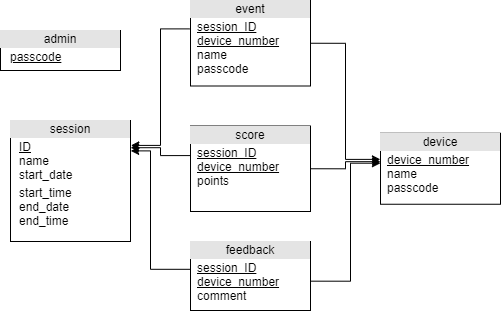

The diagram above was exported from draw.io. Its source (the exported page's mxGraphModel, read from the mxfile embedded in the PNG):
<mxGraphModel dx="768" dy="482" grid="1" gridSize="10" guides="1" tooltips="1" connect="1" arrows="1" fold="1" page="1" pageScale="1" pageWidth="850" pageHeight="1100" math="0" shadow="0" extFonts="Permanent Marker^https://fonts.googleapis.com/css?family=Permanent+Marker">
  <root>
    <mxCell id="0" />
    <mxCell id="1" parent="0" />
    <mxCell id="w6_gABFTy0tmsC1DDv1X-5" value="&lt;div style=&quot;text-align: center ; box-sizing: border-box ; width: 100% ; background: rgb(228 , 228 , 228) ; padding: 2px&quot;&gt;session&lt;/div&gt;&lt;table style=&quot;width: 100% ; font-size: 1em&quot; cellpadding=&quot;2&quot; cellspacing=&quot;0&quot;&gt;&lt;tbody&gt;&lt;tr&gt;&lt;td&gt;&lt;br&gt;&lt;/td&gt;&lt;td&gt;&lt;u&gt;ID&lt;/u&gt;&lt;br&gt;name&lt;br&gt;start_date&lt;/td&gt;&lt;/tr&gt;&lt;tr&gt;&lt;td&gt;&lt;br&gt;&lt;/td&gt;&lt;td&gt;start_time&lt;br&gt;end_date&lt;br&gt;end_time&lt;br&gt;&lt;/td&gt;&lt;/tr&gt;&lt;tr&gt;&lt;td&gt;&lt;/td&gt;&lt;td&gt;&lt;br&gt;&lt;/td&gt;&lt;/tr&gt;&lt;/tbody&gt;&lt;/table&gt;" style="verticalAlign=top;align=left;overflow=fill;html=1;" parent="1" vertex="1">
      <mxGeometry x="200" y="290" width="120" height="121" as="geometry" />
    </mxCell>
    <mxCell id="w6_gABFTy0tmsC1DDv1X-6" value="&lt;div style=&quot;text-align: center ; box-sizing: border-box ; width: 100% ; background: rgb(228 , 228 , 228) ; padding: 2px&quot;&gt;device&lt;/div&gt;&lt;table style=&quot;width: 100% ; font-size: 1em&quot; cellpadding=&quot;2&quot; cellspacing=&quot;0&quot;&gt;&lt;tbody&gt;&lt;tr&gt;&lt;td&gt;&lt;br&gt;&lt;/td&gt;&lt;td&gt;&lt;u&gt;device_number&lt;br&gt;&lt;/u&gt;name&lt;br&gt;passcode&lt;/td&gt;&lt;/tr&gt;&lt;tr&gt;&lt;td&gt;&lt;br&gt;&lt;/td&gt;&lt;td&gt;&lt;br&gt;&lt;/td&gt;&lt;/tr&gt;&lt;tr&gt;&lt;td&gt;&lt;/td&gt;&lt;td&gt;&lt;br&gt;&lt;/td&gt;&lt;/tr&gt;&lt;/tbody&gt;&lt;/table&gt;" style="verticalAlign=top;align=left;overflow=fill;html=1;" parent="1" vertex="1">
      <mxGeometry x="570" y="302.75" width="120" height="71" as="geometry" />
    </mxCell>
    <mxCell id="w6_gABFTy0tmsC1DDv1X-9" value="&lt;div style=&quot;text-align: center ; box-sizing: border-box ; width: 100% ; background: rgb(228 , 228 , 228) ; padding: 2px&quot;&gt;admin&lt;/div&gt;&lt;table style=&quot;width: 100% ; font-size: 1em&quot; cellpadding=&quot;2&quot; cellspacing=&quot;0&quot;&gt;&lt;tbody&gt;&lt;tr&gt;&lt;td&gt;&lt;br&gt;&lt;/td&gt;&lt;td&gt;&lt;u&gt;passcode&lt;/u&gt;&lt;br&gt;&lt;/td&gt;&lt;/tr&gt;&lt;tr&gt;&lt;td&gt;&lt;br&gt;&lt;/td&gt;&lt;td&gt;&lt;br&gt;&lt;/td&gt;&lt;/tr&gt;&lt;tr&gt;&lt;td&gt;&lt;/td&gt;&lt;td&gt;&lt;br&gt;&lt;/td&gt;&lt;/tr&gt;&lt;/tbody&gt;&lt;/table&gt;" style="verticalAlign=top;align=left;overflow=fill;html=1;" parent="1" vertex="1">
      <mxGeometry x="190" y="200" width="120" height="40" as="geometry" />
    </mxCell>
    <mxCell id="_aqJd7Z8LhfaN4BhVxS4-4" style="edgeStyle=orthogonalEdgeStyle;rounded=0;orthogonalLoop=1;jettySize=auto;html=1;exitX=-0.008;exitY=0.332;exitDx=0;exitDy=0;entryX=1.003;entryY=0.206;entryDx=0;entryDy=0;exitPerimeter=0;entryPerimeter=0;" parent="1" source="_aqJd7Z8LhfaN4BhVxS4-1" target="w6_gABFTy0tmsC1DDv1X-5" edge="1">
      <mxGeometry relative="1" as="geometry" />
    </mxCell>
    <mxCell id="_aqJd7Z8LhfaN4BhVxS4-9" style="edgeStyle=orthogonalEdgeStyle;rounded=0;orthogonalLoop=1;jettySize=auto;html=1;exitX=1;exitY=0.5;exitDx=0;exitDy=0;entryX=-0.001;entryY=0.368;entryDx=0;entryDy=0;entryPerimeter=0;" parent="1" source="_aqJd7Z8LhfaN4BhVxS4-1" target="w6_gABFTy0tmsC1DDv1X-6" edge="1">
      <mxGeometry relative="1" as="geometry" />
    </mxCell>
    <mxCell id="_aqJd7Z8LhfaN4BhVxS4-1" value="&lt;div style=&quot;text-align: center ; box-sizing: border-box ; width: 100% ; background: rgb(228 , 228 , 228) ; padding: 2px&quot;&gt;event&lt;/div&gt;&lt;table style=&quot;width: 100% ; font-size: 1em&quot; cellpadding=&quot;2&quot; cellspacing=&quot;0&quot;&gt;&lt;tbody&gt;&lt;tr&gt;&lt;td&gt;&lt;br&gt;&lt;/td&gt;&lt;td&gt;&lt;u&gt;session_ID&lt;br&gt;device_number&lt;br&gt;&lt;/u&gt;name&lt;br&gt;passcode&lt;/td&gt;&lt;/tr&gt;&lt;tr&gt;&lt;td&gt;&lt;br&gt;&lt;/td&gt;&lt;td&gt;&lt;br&gt;&lt;/td&gt;&lt;/tr&gt;&lt;tr&gt;&lt;td&gt;&lt;/td&gt;&lt;td&gt;&lt;br&gt;&lt;/td&gt;&lt;/tr&gt;&lt;/tbody&gt;&lt;/table&gt;" style="verticalAlign=top;align=left;overflow=fill;html=1;" parent="1" vertex="1">
      <mxGeometry x="380" y="170" width="120" height="85.5" as="geometry" />
    </mxCell>
    <mxCell id="_aqJd7Z8LhfaN4BhVxS4-5" style="edgeStyle=orthogonalEdgeStyle;rounded=0;orthogonalLoop=1;jettySize=auto;html=1;exitX=0.008;exitY=0.346;exitDx=0;exitDy=0;exitPerimeter=0;entryX=1.001;entryY=0.225;entryDx=0;entryDy=0;entryPerimeter=0;" parent="1" source="_aqJd7Z8LhfaN4BhVxS4-2" target="w6_gABFTy0tmsC1DDv1X-5" edge="1">
      <mxGeometry relative="1" as="geometry">
        <mxPoint x="323" y="317" as="targetPoint" />
      </mxGeometry>
    </mxCell>
    <mxCell id="_aqJd7Z8LhfaN4BhVxS4-8" style="edgeStyle=orthogonalEdgeStyle;rounded=0;orthogonalLoop=1;jettySize=auto;html=1;exitX=1;exitY=0.5;exitDx=0;exitDy=0;entryX=0;entryY=0.4;entryDx=0;entryDy=0;entryPerimeter=0;" parent="1" source="_aqJd7Z8LhfaN4BhVxS4-2" target="w6_gABFTy0tmsC1DDv1X-6" edge="1">
      <mxGeometry relative="1" as="geometry" />
    </mxCell>
    <mxCell id="_aqJd7Z8LhfaN4BhVxS4-2" value="&lt;div style=&quot;text-align: center ; box-sizing: border-box ; width: 100% ; background: rgb(228 , 228 , 228) ; padding: 2px&quot;&gt;score&lt;/div&gt;&lt;table style=&quot;width: 100% ; font-size: 1em&quot; cellpadding=&quot;2&quot; cellspacing=&quot;0&quot;&gt;&lt;tbody&gt;&lt;tr&gt;&lt;td&gt;&lt;br&gt;&lt;/td&gt;&lt;td&gt;&lt;u&gt;session_ID&lt;br&gt;device_number&lt;br&gt;&lt;/u&gt;points&lt;/td&gt;&lt;/tr&gt;&lt;tr&gt;&lt;td&gt;&lt;br&gt;&lt;/td&gt;&lt;td&gt;&lt;br&gt;&lt;/td&gt;&lt;/tr&gt;&lt;tr&gt;&lt;td&gt;&lt;/td&gt;&lt;td&gt;&lt;br&gt;&lt;/td&gt;&lt;/tr&gt;&lt;/tbody&gt;&lt;/table&gt;" style="verticalAlign=top;align=left;overflow=fill;html=1;" parent="1" vertex="1">
      <mxGeometry x="380" y="295.5" width="120" height="85.5" as="geometry" />
    </mxCell>
    <mxCell id="_aqJd7Z8LhfaN4BhVxS4-6" style="edgeStyle=orthogonalEdgeStyle;rounded=0;orthogonalLoop=1;jettySize=auto;html=1;exitX=0.007;exitY=0.403;exitDx=0;exitDy=0;entryX=1.002;entryY=0.251;entryDx=0;entryDy=0;entryPerimeter=0;exitPerimeter=0;" parent="1" source="_aqJd7Z8LhfaN4BhVxS4-3" target="w6_gABFTy0tmsC1DDv1X-5" edge="1">
      <mxGeometry relative="1" as="geometry">
        <Array as="points">
          <mxPoint x="340" y="439" />
          <mxPoint x="340" y="320" />
        </Array>
      </mxGeometry>
    </mxCell>
    <mxCell id="_aqJd7Z8LhfaN4BhVxS4-7" style="edgeStyle=orthogonalEdgeStyle;rounded=0;orthogonalLoop=1;jettySize=auto;html=1;exitX=0.999;exitY=0.575;exitDx=0;exitDy=0;exitPerimeter=0;entryX=0;entryY=0.422;entryDx=0;entryDy=0;entryPerimeter=0;" parent="1" source="_aqJd7Z8LhfaN4BhVxS4-3" target="w6_gABFTy0tmsC1DDv1X-6" edge="1">
      <mxGeometry relative="1" as="geometry">
        <mxPoint x="570" y="335" as="targetPoint" />
        <Array as="points">
          <mxPoint x="540" y="451" />
          <mxPoint x="540" y="333" />
          <mxPoint x="570" y="333" />
        </Array>
      </mxGeometry>
    </mxCell>
    <mxCell id="_aqJd7Z8LhfaN4BhVxS4-3" value="&lt;div style=&quot;text-align: center ; box-sizing: border-box ; width: 100% ; background: rgb(228 , 228 , 228) ; padding: 2px&quot;&gt;feedback&lt;/div&gt;&lt;table style=&quot;width: 100% ; font-size: 1em&quot; cellpadding=&quot;2&quot; cellspacing=&quot;0&quot;&gt;&lt;tbody&gt;&lt;tr&gt;&lt;td&gt;&lt;br&gt;&lt;/td&gt;&lt;td&gt;&lt;u&gt;session_ID&lt;br&gt;device_number&lt;br&gt;&lt;/u&gt;comment&lt;/td&gt;&lt;/tr&gt;&lt;tr&gt;&lt;td&gt;&lt;br&gt;&lt;/td&gt;&lt;td&gt;&lt;br&gt;&lt;/td&gt;&lt;/tr&gt;&lt;tr&gt;&lt;td&gt;&lt;/td&gt;&lt;td&gt;&lt;br&gt;&lt;/td&gt;&lt;/tr&gt;&lt;/tbody&gt;&lt;/table&gt;" style="verticalAlign=top;align=left;overflow=fill;html=1;" parent="1" vertex="1">
      <mxGeometry x="380" y="411" width="120" height="69" as="geometry" />
    </mxCell>
  </root>
</mxGraphModel>